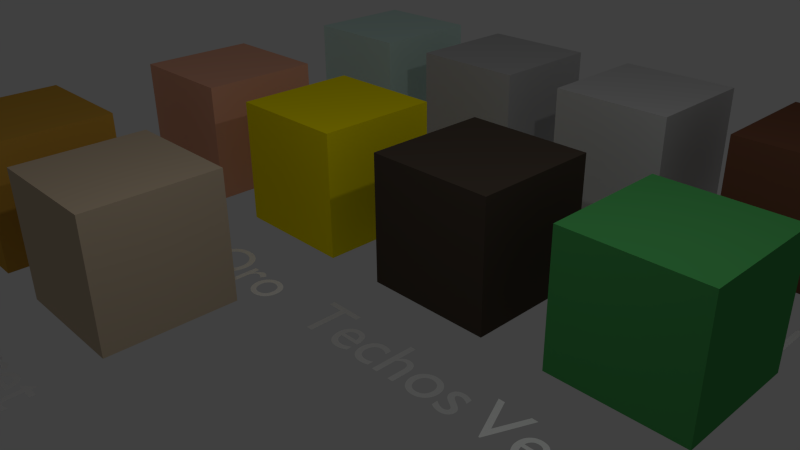 # Source: materiales_teamB.blend  (saved by Blender 2.76.0; exported with 4.5.12 LTS)
import bpy
from mathutils import Matrix  # noqa: F401  (used for matrix-valued properties, if any)

bpy.ops.wm.read_factory_settings(use_empty=True)
scene = bpy.context.scene
scene.name = 'Scene'

# ---- collections
col_collection_1 = bpy.data.collections.new('Collection 1'); scene.collection.children.link(col_collection_1)

# ---- materials (node trees are filled in below, after node groups)
mat_paret1 = bpy.data.materials.new('Paret1')
mat_paret1.alpha_threshold = 0.0
mat_paret1.use_transparent_shadow = False
mat_paret1.diffuse_color = (0.5906, 0.4735, 0.3372, 1.0)
mat_paret1.roughness = 0.5
mat_paret1.line_color = (0.0, 0.0, 0.0, 1.0)
mat_plata = bpy.data.materials.new('Plata')
mat_plata.alpha_threshold = 0.0
mat_plata.use_transparent_shadow = False
mat_plata.diffuse_color = (0.552, 0.552, 0.552, 1.0)
mat_plata.roughness = 0.5
mat_plata.line_color = (0.0, 0.0, 0.0, 1.0)
mat_cristal = bpy.data.materials.new('Cristal')
mat_cristal.alpha_threshold = 0.0
mat_cristal.use_transparent_shadow = False
mat_cristal.diffuse_color = (0.6, 0.8, 0.74, 1.0)
mat_cristal.roughness = 0.5
mat_cristal.line_color = (0.0, 0.0, 0.0, 1.0)
mat_bronze = bpy.data.materials.new('bronze')
mat_bronze.alpha_threshold = 0.0
mat_bronze.use_transparent_shadow = False
mat_bronze.diffuse_color = (0.5841, 0.3185, 0.04519, 1.0)
mat_bronze.roughness = 0.5
mat_bronze.line_color = (0.0, 0.0, 0.0, 1.0)
mat_madera = bpy.data.materials.new('Madera')
mat_madera.alpha_threshold = 0.0
mat_madera.use_transparent_shadow = False
mat_madera.diffuse_color = (0.8, 0.4035, 0.2696, 1.0)
mat_madera.roughness = 0.5
mat_madera.line_color = (0.0, 0.0, 0.0, 1.0)
mat_oro = bpy.data.materials.new('oro')
mat_oro.alpha_threshold = 0.0
mat_oro.use_transparent_shadow = False
mat_oro.diffuse_color = (1.0, 0.841, 0.0, 1.0)
mat_oro.roughness = 0.09002
mat_oro.specular_intensity = 1.0
mat_oro.line_color = (0.0, 0.0, 0.0, 1.0)
mat_vegetal = bpy.data.materials.new('Vegetal')
mat_vegetal.alpha_threshold = 0.0
mat_vegetal.use_transparent_shadow = False
mat_vegetal.preview_render_type = 'FLAT'
mat_vegetal.diffuse_color = (0.07413, 0.3812, 0.1009, 1.0)
mat_vegetal.roughness = 0.5
mat_vegetal.specular_intensity = 0.0
mat_vegetal.line_color = (0.0, 0.0, 0.0, 1.0)
mat_material = bpy.data.materials.new('Material')
mat_material.alpha_threshold = 0.0
mat_material.use_transparent_shadow = False
mat_material.roughness = 0.5
mat_material.line_color = (0.0, 0.0, 0.0, 1.0)
mat_techos = bpy.data.materials.new('techos')
mat_techos.alpha_threshold = 0.0
mat_techos.use_transparent_shadow = False
mat_techos.diffuse_color = (0.07619, 0.05781, 0.04374, 1.0)
mat_techos.roughness = 0.5
mat_techos.line_color = (0.0, 0.0, 0.0, 1.0)
mat_piel_marron = bpy.data.materials.new('piel marron')
mat_piel_marron.alpha_threshold = 0.0
mat_piel_marron.use_transparent_shadow = False
mat_piel_marron.diffuse_color = (0.1714, 0.07227, 0.04092, 1.0)
mat_piel_marron.roughness = 0.5
mat_piel_marron.line_color = (0.0, 0.0, 0.0, 1.0)
mat_piedra_pared = bpy.data.materials.new('Piedra-pared')
mat_piedra_pared.alpha_threshold = 0.0
mat_piedra_pared.use_transparent_shadow = False
mat_piedra_pared.diffuse_color = (0.5, 0.5, 0.5, 1.0)
mat_piedra_pared.roughness = 0.5
mat_piedra_pared.line_color = (0.0, 0.0, 0.0, 1.0)

# ---- node groups
ng_leatherpattern1_003 = bpy.data.node_groups.new('LeatherPattern1.003', 'ShaderNodeTree')
_s = ng_leatherpattern1_003.interface.new_socket(name='Pattern', in_out='OUTPUT', socket_type='NodeSocketColor')
_s = ng_leatherpattern1_003.interface.new_socket(name='Bump', in_out='OUTPUT', socket_type='NodeSocketColor')
_s.default_value = (0.0, 0.0, 0.0, 0.0)
_s = ng_leatherpattern1_003.interface.new_socket(name='Bands1', in_out='INPUT', socket_type='NodeSocketVector')
_s.min_value = -1.0
_s.max_value = 1.0
_s = ng_leatherpattern1_003.interface.new_socket(name='Bands2', in_out='INPUT', socket_type='NodeSocketVector')
_s.min_value = 0.0
_s.max_value = 1.0
_s = ng_leatherpattern1_003.interface.new_socket(name='Scale', in_out='INPUT', socket_type='NodeSocketFloat')
_s.default_value = 25.0
_s.min_value = -1000.0
_s.max_value = 1000.0
_s = ng_leatherpattern1_003.interface.new_socket(name='Gamma', in_out='INPUT', socket_type='NodeSocketFloat')
_s.default_value = 8.0
_s.min_value = 0.001
_s.max_value = 10.0
_s = ng_leatherpattern1_003.interface.new_socket(name='Distortion', in_out='INPUT', socket_type='NodeSocketFloat')
_s.default_value = 9.0
_s.min_value = -1000.0
_s.max_value = 1000.0
_N = ng_leatherpattern1_003.nodes; _L = ng_leatherpattern1_003.links
n0 = _N.new('ShaderNodeTexWave'); n0.name = 'Wave Texture.001'; n0.location = (-218, -144)
n0.width = 186
n0.bands_direction = 'DIAGONAL'
n0.rings_direction = 'SPHERICAL'
n0.inputs[3].default_value = 5.0
n0.inputs[4].default_value = 2.0
n0.inputs[6].default_value = 1.571
n1 = _N.new('ShaderNodeTexWave'); n1.name = 'Wave Texture'; n1.location = (-208, 89)
n1.width = 173
n1.bands_direction = 'DIAGONAL'
n1.rings_direction = 'SPHERICAL'
n1.inputs[3].default_value = 5.0
n1.inputs[4].default_value = 2.0
n1.inputs[6].default_value = 1.571
n2 = _N.new('ShaderNodeValToRGB'); n2.name = 'ColorRamp.001'; n2.location = (194, -73)
n2.width = 235
n2.color_ramp.interpolation = 'EASE'
while len(n2.color_ramp.elements) > 1: n2.color_ramp.elements.remove(n2.color_ramp.elements[-1])
n2.color_ramp.elements[0].position = 0.0; n2.color_ramp.elements[0].color = (0.5, 0.5, 0.5, 1.0)
_e = n2.color_ramp.elements.new(0.9299); _e.color = (0.2753, 0.2753, 0.2753, 1.0)
_e = n2.color_ramp.elements.new(0.965); _e.color = (0.1376, 0.1376, 0.1376, 1.0)
_e = n2.color_ramp.elements.new(1.0); _e.color = (0.0, 0.0, 0.0, 1.0)
n3 = _N.new('ShaderNodeGamma'); n3.name = 'Gamma'; n3.location = (792, -110)
n3.width = 127
n4 = _N.new('ShaderNodeMath'); n4.name = 'Math.001'; n4.location = (22, -174)
n4.width = 120
n4.operation = 'POWER'
n4.inputs[1].default_value = 10.0
n5 = _N.new('ShaderNodeInvert'); n5.name = 'Invert'; n5.location = (659, -107)
n5.width = 100
n5.inputs[0].default_value = 0.4
n6 = _N.new('ShaderNodeMix'); n6.name = 'Mix'; n6.location = (499, -51)
n6.width = 129
n6.data_type = 'RGBA'
n6.blend_type = 'DARKEN'
n7 = _N.new('ShaderNodeMix'); n7.name = 'Mix.001'; n7.location = (499, 141)
n7.width = 129
n7.data_type = 'RGBA'
n7.blend_type = 'DARKEN'
n7.clamp_result = True
n7.inputs[0].default_value = 1.0
n8 = _N.new('ShaderNodeMath'); n8.name = 'Math'; n8.location = (17, 129)
n8.width = 120
n8.operation = 'POWER'
n8.inputs[1].default_value = 10.0
n9 = _N.new('ShaderNodeValToRGB'); n9.name = 'ColorRamp.002'; n9.location = (192, 160)
n9.width = 235
n9.color_ramp.interpolation = 'EASE'
while len(n9.color_ramp.elements) > 1: n9.color_ramp.elements.remove(n9.color_ramp.elements[-1])
n9.color_ramp.elements[0].position = 0.0; n9.color_ramp.elements[0].color = (0.5, 0.5, 0.5, 1.0)
_e = n9.color_ramp.elements.new(0.9299); _e.color = (0.2753, 0.2753, 0.2753, 1.0)
_e = n9.color_ramp.elements.new(0.965); _e.color = (0.1376, 0.1376, 0.1376, 1.0)
_e = n9.color_ramp.elements.new(1.0); _e.color = (0.0, 0.0, 0.0, 1.0)
n10 = _N.new('ShaderNodeValToRGB'); n10.name = 'ColorRamp.003'; n10.location = (193, 371)
n10.width = 235
n10.color_ramp.interpolation = 'CONSTANT'
while len(n10.color_ramp.elements) > 1: n10.color_ramp.elements.remove(n10.color_ramp.elements[-1])
n10.color_ramp.elements[0].position = 0.0; n10.color_ramp.elements[0].color = (1.0, 1.0, 1.0, 1.0)
_e = n10.color_ramp.elements.new(0.9299); _e.color = (0.0, 0.0, 0.0, 1.0)
_e = n10.color_ramp.elements.new(0.965); _e.color = (0.0, 0.0, 0.0, 1.0)
_e = n10.color_ramp.elements.new(1.0); _e.color = (0.0, 0.0, 0.0, 1.0)
n11 = _N.new('ShaderNodeValToRGB'); n11.name = 'ColorRamp.005'; n11.location = (194, -284)
n11.width = 235
n11.color_ramp.interpolation = 'CONSTANT'
while len(n11.color_ramp.elements) > 1: n11.color_ramp.elements.remove(n11.color_ramp.elements[-1])
n11.color_ramp.elements[0].position = 0.0; n11.color_ramp.elements[0].color = (1.0, 1.0, 1.0, 1.0)
_e = n11.color_ramp.elements.new(0.9299); _e.color = (0.0, 0.0, 0.0, 1.0)
_e = n11.color_ramp.elements.new(0.965); _e.color = (0.0, 0.0, 0.0, 1.0)
_e = n11.color_ramp.elements.new(1.0); _e.color = (0.0, 0.0, 0.0, 1.0)
n12 = _N.new('NodeGroupOutput'); n12.name = 'Group Output'; n12.location = (971, -29)
n13 = _N.new('NodeGroupInput'); n13.name = 'Group Input'; n13.location = (-619, -49)
_L.new(n13.outputs[2], n1.inputs[1])
_L.new(n13.outputs[2], n0.inputs[1])
_L.new(n5.outputs[0], n3.inputs[0])
_L.new(n6.outputs[2], n5.inputs[1])
_L.new(n1.outputs[1], n8.inputs[0])
_L.new(n0.outputs[1], n4.inputs[0])
_L.new(n2.outputs[0], n6.inputs[7])
_L.new(n13.outputs[3], n3.inputs[1])
_L.new(n4.outputs[0], n2.inputs[0])
_L.new(n13.outputs[4], n1.inputs[2])
_L.new(n13.outputs[4], n0.inputs[2])
_L.new(n8.outputs[0], n9.inputs[0])
_L.new(n9.outputs[0], n6.inputs[0])
_L.new(n9.outputs[0], n6.inputs[6])
_L.new(n13.outputs[1], n0.inputs[0])
_L.new(n13.outputs[0], n1.inputs[0])
_L.new(n3.outputs[0], n12.inputs[1])
_L.new(n7.outputs[2], n12.inputs[0])
_L.new(n10.outputs[0], n7.inputs[6])
_L.new(n8.outputs[0], n10.inputs[0])
_L.new(n4.outputs[0], n11.inputs[0])
_L.new(n11.outputs[0], n7.inputs[7])
n12.is_active_output = True
ng_whiteleather_001 = bpy.data.node_groups.new('WhiteLeather.001', 'ShaderNodeTree')
_s = ng_whiteleather_001.interface.new_socket(name='Shader', in_out='OUTPUT', socket_type='NodeSocketShader')
_s = ng_whiteleather_001.interface.new_socket(name='ColorPattern', in_out='INPUT', socket_type='NodeSocketFloat')
_s.subtype = 'FACTOR'
_s.default_value = 0.5
_s.min_value = 0.0
_s.max_value = 1.0
_s = ng_whiteleather_001.interface.new_socket(name='Normal', in_out='INPUT', socket_type='NodeSocketVector')
_s.min_value = -1.0
_s.max_value = 1.0
_s.hide_value = True
_N = ng_whiteleather_001.nodes; _L = ng_whiteleather_001.links
n0 = _N.new('ShaderNodeValToRGB'); n0.name = 'ColorRamp.002'; n0.location = (-249, 110)
n0.width = 235
while len(n0.color_ramp.elements) > 1: n0.color_ramp.elements.remove(n0.color_ramp.elements[-1])
n0.color_ramp.elements[0].position = 0.0; n0.color_ramp.elements[0].color = (0.6105, 0.4852, 0.3515, 1.0)
_e = n0.color_ramp.elements.new(0.3925); _e.color = (0.5251, 0.4183, 0.2911, 1.0)
_e = n0.color_ramp.elements.new(0.75); _e.color = (0.4824, 0.3849, 0.2609, 1.0)
_e = n0.color_ramp.elements.new(1.0); _e.color = (0.4397, 0.3515, 0.2307, 1.0)
n1 = _N.new('ShaderNodeFresnel'); n1.name = 'Fresnel.001'; n1.location = (39, 106)
n1.width = 150
n1.inputs[0].default_value = 1.4
n2 = _N.new('ShaderNodeBsdfDiffuse'); n2.name = 'Diffuse BSDF.002'; n2.location = (37, 19)
n2.width = 172
n3 = _N.new('ShaderNodeBsdfAnisotropic'); n3.name = 'Glossy BSDF.001'; n3.location = (37, -110)
n3.width = 174
n3.distribution = 'BECKMANN'
n3.inputs[0].default_value = (0.7913, 0.7072, 0.5582, 1.0)
n3.inputs[1].default_value = 0.4472
n4 = _N.new('ShaderNodeMixShader'); n4.name = 'Mix Shader'; n4.location = (249, 55)
n4.width = 131
n5 = _N.new('NodeGroupOutput'); n5.name = 'Group Output'; n5.location = (449, 0)
n6 = _N.new('NodeGroupInput'); n6.name = 'Group Input'; n6.location = (-449, 0)
_L.new(n4.outputs[0], n5.inputs[0])
_L.new(n0.outputs[0], n2.inputs[0])
_L.new(n1.outputs[0], n4.inputs[0])
_L.new(n2.outputs[0], n4.inputs[1])
_L.new(n3.outputs[0], n4.inputs[2])
_L.new(n6.outputs[0], n0.inputs[0])
_L.new(n6.outputs[1], n2.inputs[2])
_L.new(n6.outputs[1], n3.inputs[4])
n5.is_active_output = True
ng_noise_wrinkles_003 = bpy.data.node_groups.new('Noise&Wrinkles.003', 'ShaderNodeTree')
_s = ng_noise_wrinkles_003.interface.new_socket(name='Color', in_out='OUTPUT', socket_type='NodeSocketColor')
_s = ng_noise_wrinkles_003.interface.new_socket(name='Vector', in_out='INPUT', socket_type='NodeSocketVector')
_s.min_value = 0.0
_s.max_value = 1.0
_s = ng_noise_wrinkles_003.interface.new_socket(name='Scale', in_out='INPUT', socket_type='NodeSocketFloat')
_s.default_value = 5.0
_s.min_value = -1000.0
_s.max_value = 1000.0
_s = ng_noise_wrinkles_003.interface.new_socket(name='WrinklesPattern', in_out='INPUT', socket_type='NodeSocketFloat')
_s.min_value = -1e+04
_s.max_value = 1e+04
_s = ng_noise_wrinkles_003.interface.new_socket(name='Threshold', in_out='INPUT', socket_type='NodeSocketFloat')
_s.default_value = 0.2
_s.min_value = -1e+04
_s.max_value = 1e+04
_N = ng_noise_wrinkles_003.nodes; _L = ng_noise_wrinkles_003.links
n0 = _N.new('ShaderNodeMath'); n0.name = 'Math.002'; n0.location = (-103, -80)
n0.operation = 'LESS_THAN'
n1 = _N.new('ShaderNodeTexNoise'); n1.name = 'Noise Texture.001'; n1.location = (-115, 108)
n1.width = 174
n1.inputs[3].default_value = 1.0
n2 = _N.new('ShaderNodeMix'); n2.name = 'Mix'; n2.location = (130, 35)
n2.width = 109
n2.data_type = 'RGBA'
n2.inputs[7].default_value = (0.0, 0.0, 0.0, 1.0)
n3 = _N.new('NodeGroupOutput'); n3.name = 'Group Output'; n3.location = (287, 7)
n4 = _N.new('NodeGroupInput'); n4.name = 'Group Input'; n4.location = (-385, 16)
_L.new(n0.outputs[0], n2.inputs[0])
_L.new(n1.outputs[0], n2.inputs[6])
_L.new(n2.outputs[2], n3.inputs[0])
_L.new(n4.outputs[0], n1.inputs[0])
_L.new(n4.outputs[1], n1.inputs[2])
_L.new(n4.outputs[2], n0.inputs[0])
_L.new(n4.outputs[3], n0.inputs[1])
n3.is_active_output = True
ng_metal = bpy.data.node_groups.new('Metal', 'ShaderNodeTree')
_s = ng_metal.interface.new_socket(name='Shader', in_out='OUTPUT', socket_type='NodeSocketShader')
_s = ng_metal.interface.new_socket(name='ForeColor', in_out='INPUT', socket_type='NodeSocketColor')
_s.default_value = (0.04357, 0.04357, 0.04357, 1.0)
_s = ng_metal.interface.new_socket(name='MiddleColor', in_out='INPUT', socket_type='NodeSocketColor')
_s.default_value = (0.8, 0.8, 0.8, 1.0)
_s = ng_metal.interface.new_socket(name='Facing', in_out='INPUT', socket_type='NodeSocketFloat')
_s.default_value = 0.465
_s.min_value = 0.0
_s.max_value = 1.0
_s = ng_metal.interface.new_socket(name='Roughness', in_out='INPUT', socket_type='NodeSocketFloat')
_s.default_value = 0.01
_s.min_value = 0.0
_s.max_value = 1.0
_s = ng_metal.interface.new_socket(name='BackColor', in_out='INPUT', socket_type='NodeSocketColor')
_s.default_value = (0.8, 0.8, 0.8, 1.0)
_s = ng_metal.interface.new_socket(name='Roughness', in_out='INPUT', socket_type='NodeSocketFloat')
_s.default_value = 0.04
_s.min_value = 0.0
_s.max_value = 1.0
_s = ng_metal.interface.new_socket(name='Normal', in_out='INPUT', socket_type='NodeSocketVector')
_s.min_value = -1.0
_s.max_value = 1.0
_s.hide_value = True
_N = ng_metal.nodes; _L = ng_metal.links
n0 = _N.new('ShaderNodeNewGeometry'); n0.name = 'Geometry'; n0.location = (-324, 280)
n0.width = 127
n1 = _N.new('ShaderNodeMath'); n1.name = 'Add'; n1.location = (71, 250)
n1.width = 151
n1.operation = 'POWER'
n1.use_clamp = True
n1.inputs[1].default_value = 1.3
n2 = _N.new('ShaderNodeVectorMath'); n2.name = 'Add.002'; n2.location = (-131, 270)
n2.operation = 'DOT_PRODUCT'
n3 = _N.new('NodeGroupOutput'); n3.name = 'Group Output'; n3.location = (490, 60)
n4 = _N.new('ShaderNodeMixShader'); n4.name = 'Mix Shader'; n4.location = (308, 63)
n4.width = 119
n5 = _N.new('ShaderNodeBsdfAnisotropic'); n5.name = 'Glossy BSDF.001'; n5.location = (56, 89)
n5.width = 178
n5.distribution = 'BECKMANN'
n5.inputs[1].default_value = 0.2
n6 = _N.new('ShaderNodeBsdfAnisotropic'); n6.name = 'Glossy BSDF'; n6.location = (64, -94)
n6.width = 185
n6.distribution = 'BECKMANN'
n7 = _N.new('ShaderNodeMix'); n7.name = 'Mix'; n7.location = (-203, -93)
n7.data_type = 'RGBA'
n8 = _N.new('ShaderNodeLayerWeight'); n8.name = 'Layer Weight'; n8.location = (-474, -128)
n8.width = 150
n9 = _N.new('NodeGroupInput'); n9.name = 'Group Input'; n9.location = (-686, 149)
n10 = _N.new('ShaderNodeMath'); n10.name = 'Math'; n10.location = (0, 0)
n10.operation = 'POWER'
_L.new(n4.outputs[0], n3.inputs[0])
_L.new(n0.outputs[1], n2.inputs[0])
_L.new(n0.outputs[4], n2.inputs[1])
_L.new(n2.outputs[1], n1.inputs[0])
_L.new(n1.outputs[0], n4.inputs[0])
_L.new(n5.outputs[0], n4.inputs[1])
_L.new(n9.outputs[4], n5.inputs[0])
_L.new(n9.outputs[6], n5.inputs[4])
_L.new(n9.outputs[0], n7.inputs[6])
_L.new(n9.outputs[1], n7.inputs[7])
_L.new(n8.outputs[1], n7.inputs[0])
_L.new(n9.outputs[2], n8.inputs[0])
_L.new(n6.outputs[0], n4.inputs[2])
_L.new(n7.outputs[2], n6.inputs[0])
_L.new(n9.outputs[6], n6.inputs[4])
_L.new(n9.outputs[3], n10.inputs[0])
_L.new(n10.outputs[0], n6.inputs[1])
n3.is_active_output = True
ng_metal_ancient_bronze = bpy.data.node_groups.new('metal_ancient_bronze', 'ShaderNodeTree')
_s = ng_metal_ancient_bronze.interface.new_socket(name='Shader', in_out='OUTPUT', socket_type='NodeSocketShader')
_s = ng_metal_ancient_bronze.interface.new_socket(name='Color', in_out='INPUT', socket_type='NodeSocketColor')
_s.default_value = (0.04357, 0.04357, 0.04357, 1.0)
_s = ng_metal_ancient_bronze.interface.new_socket(name='Color', in_out='INPUT', socket_type='NodeSocketColor')
_s.default_value = (0.8, 0.8, 0.8, 1.0)
_s = ng_metal_ancient_bronze.interface.new_socket(name='Color', in_out='INPUT', socket_type='NodeSocketColor')
_s.default_value = (0.8, 0.8, 0.8, 1.0)
_N = ng_metal_ancient_bronze.nodes; _L = ng_metal_ancient_bronze.links
n0 = _N.new('ShaderNodeNewGeometry'); n0.name = 'Geometry'; n0.location = (-316, 279)
n0.width = 127
n1 = _N.new('ShaderNodeVectorMath'); n1.name = 'Add.002'; n1.location = (-123, 265)
n1.operation = 'DOT_PRODUCT'
n2 = _N.new('ShaderNodeBsdfAnisotropic'); n2.name = 'Glossy BSDF.001'; n2.location = (70, 98)
n2.width = 178
n2.distribution = 'BECKMANN'
n2.inputs[1].default_value = 0.3162
n3 = _N.new('ShaderNodeLayerWeight'); n3.name = 'Layer Weight'; n3.location = (-125, -41)
n3.width = 150
n3.inputs[0].default_value = 0.465
n4 = _N.new('ShaderNodeBsdfAnisotropic'); n4.name = 'Glossy BSDF'; n4.location = (-147, -146)
n4.width = 185
n4.distribution = 'BECKMANN'
n4.inputs[1].default_value = 0.2
n5 = _N.new('ShaderNodeMixShader'); n5.name = 'Mix Shader.001'; n5.location = (101, -105)
n5.width = 150
n6 = _N.new('ShaderNodeMixShader'); n6.name = 'Mix Shader'; n6.location = (316, 62)
n6.width = 150
n7 = _N.new('ShaderNodeMath'); n7.name = 'Add'; n7.location = (80, 249)
n7.width = 151
n7.operation = 'POWER'
n7.inputs[1].default_value = 4.0
n8 = _N.new('ShaderNodeBsdfAnisotropic'); n8.name = 'Glossy BSDF.002'; n8.location = (-147, -279)
n8.width = 188
n8.distribution = 'BECKMANN'
n8.inputs[1].default_value = 0.255
n9 = _N.new('NodeGroupInput'); n9.name = 'Group Input'; n9.location = (-269, -109)
n10 = _N.new('NodeGroupOutput'); n10.name = 'Group Output'; n10.location = (438, 62)
_L.new(n6.outputs[0], n10.inputs[0])
_L.new(n0.outputs[1], n1.inputs[0])
_L.new(n0.outputs[4], n1.inputs[1])
_L.new(n1.outputs[1], n7.inputs[0])
_L.new(n7.outputs[0], n6.inputs[0])
_L.new(n2.outputs[0], n6.inputs[1])
_L.new(n4.outputs[0], n5.inputs[1])
_L.new(n8.outputs[0], n5.inputs[2])
_L.new(n5.outputs[0], n6.inputs[2])
_L.new(n3.outputs[1], n5.inputs[0])
_L.new(n9.outputs[0], n4.inputs[0])
n10.is_active_output = True
ng_wood_rings = bpy.data.node_groups.new('Wood.Rings', 'ShaderNodeTree')
_s = ng_wood_rings.interface.new_socket(name='Rings', in_out='OUTPUT', socket_type='NodeSocketFloat')
_s.min_value = 0.0
_s.max_value = 0.0
_s = ng_wood_rings.interface.new_socket(name='Coords', in_out='INPUT', socket_type='NodeSocketVector')
_s.min_value = -1.0
_s.max_value = 1.0
_s = ng_wood_rings.interface.new_socket(name='Strength', in_out='INPUT', socket_type='NodeSocketFloat')
_s.default_value = 0.5
_s.min_value = -100.0
_s.max_value = 100.0
_s = ng_wood_rings.interface.new_socket(name='Density', in_out='INPUT', socket_type='NodeSocketFloat')
_s.default_value = 50.0
_s.min_value = -100.0
_s.max_value = 100.0
_s = ng_wood_rings.interface.new_socket(name='Shape', in_out='INPUT', socket_type='NodeSocketFloat')
_s.default_value = 2.5
_s.min_value = -100.0
_s.max_value = 100.0
_N = ng_wood_rings.nodes; _L = ng_wood_rings.links
n0 = _N.new('ShaderNodeMath'); n0.name = 'Add.001'; n0.location = (-680, 62)
n0.width = 120
n0.hide = True
n0.operation = 'MULTIPLY'
n1 = _N.new('ShaderNodeMath'); n1.name = 'Add'; n1.location = (-679, 105)
n1.width = 120
n1.hide = True
n1.operation = 'MULTIPLY'
n2 = _N.new('ShaderNodeMath'); n2.name = 'Add.002'; n2.location = (-566, 84)
n2.width = 120
n2.hide = True
n3 = _N.new('ShaderNodeSeparateColor'); n3.name = 'Separate RGB'; n3.location = (-791, 136)
n3.width = 80
n4 = _N.new('ShaderNodeMath'); n4.name = 'Add.003'; n4.location = (-447, 84)
n4.width = 120
n4.hide = True
n4.operation = 'POWER'
n5 = _N.new('ShaderNodeMath'); n5.name = 'Add'; n5.location = (-792, -40)
n5.width = 160
n5.hide = True
n5.operation = 'MULTIPLY'
n6 = _N.new('ShaderNodeMath'); n6.name = 'Add.001'; n6.location = (-673, -70)
n6.width = 160
n6.hide = True
n6.operation = 'ROUND'
n6.inputs[1].default_value = 0.005
n7 = _N.new('ShaderNodeMath'); n7.name = 'Add.002'; n7.location = (-558, -47)
n7.width = 160
n7.hide = True
n7.operation = 'SUBTRACT'
n8 = _N.new('ShaderNodeMath'); n8.name = 'Add.008'; n8.location = (-439, -48)
n8.width = 160
n8.hide = True
n9 = _N.new('ShaderNodeMath'); n9.name = 'Add.011'; n9.location = (-701, -134)
n9.width = 160
n9.hide = True
n9.operation = 'POWER'
n10 = _N.new('ShaderNodeMath'); n10.name = 'Add.010'; n10.location = (-472, -134)
n10.width = 160
n10.hide = True
n10.operation = 'COSINE'
n11 = _N.new('ShaderNodeMath'); n11.name = 'Add.009'; n11.location = (-586, -134)
n11.width = 160
n11.hide = True
n11.operation = 'MULTIPLY'
n11.inputs[1].default_value = 6.283
n12 = _N.new('ShaderNodeMath'); n12.name = 'Add.013'; n12.location = (-355, -143)
n12.width = 160
n12.hide = True
n12.operation = 'MULTIPLY'
n13 = _N.new('ShaderNodeMath'); n13.name = 'Add.012'; n13.location = (-239, -142)
n13.width = 160
n13.hide = True
n14 = _N.new('NodeGroupInput'); n14.name = 'Group Input'; n14.location = (-914, -45)
n15 = _N.new('NodeGroupOutput'); n15.name = 'Group Output'; n15.location = (-117, -142)
_L.new(n4.outputs[0], n5.inputs[0])
_L.new(n5.outputs[0], n6.inputs[0])
_L.new(n7.outputs[0], n8.inputs[0])
_L.new(n5.outputs[0], n7.inputs[0])
_L.new(n6.outputs[0], n7.inputs[1])
_L.new(n8.outputs[0], n9.inputs[0])
_L.new(n9.outputs[0], n11.inputs[0])
_L.new(n11.outputs[0], n10.inputs[0])
_L.new(n12.outputs[0], n13.inputs[0])
_L.new(n3.outputs[1], n5.inputs[0])
_L.new(n3.outputs[1], n5.inputs[1])
_L.new(n3.outputs[2], n6.inputs[0])
_L.new(n3.outputs[2], n6.inputs[1])
_L.new(n5.outputs[0], n7.inputs[0])
_L.new(n7.outputs[0], n4.inputs[0])
_L.new(n6.outputs[0], n7.inputs[1])
_L.new(n14.outputs[2], n5.inputs[1])
_L.new(n14.outputs[3], n9.inputs[1])
_L.new(n14.outputs[0], n3.inputs[0])
_L.new(n10.outputs[0], n12.inputs[0])
_L.new(n14.outputs[1], n12.inputs[1])
_L.new(n13.outputs[0], n15.inputs[0])
n15.is_active_output = True
ng_wood_modulator = bpy.data.node_groups.new('Wood.Modulator', 'ShaderNodeTree')
_s = ng_wood_modulator.interface.new_socket(name='Frac', in_out='OUTPUT', socket_type='NodeSocketFloat')
_s = ng_wood_modulator.interface.new_socket(name='Int', in_out='OUTPUT', socket_type='NodeSocketFloat')
_s = ng_wood_modulator.interface.new_socket(name='Value', in_out='INPUT', socket_type='NodeSocketFloat')
_s.default_value = 0.5
_s.min_value = -100.0
_s.max_value = 100.0
_s = ng_wood_modulator.interface.new_socket(name='Period', in_out='INPUT', socket_type='NodeSocketFloat')
_s.default_value = 0.5
_s.min_value = -100.0
_s.max_value = 100.0
_N = ng_wood_modulator.nodes; _L = ng_wood_modulator.links
n0 = _N.new('ShaderNodeMath'); n0.name = 'Add'; n0.location = (-357, 4)
n0.width = 120
n0.hide = True
n0.operation = 'DIVIDE'
n1 = _N.new('ShaderNodeMath'); n1.name = 'Add.001'; n1.location = (-194, -21)
n1.width = 120
n1.hide = True
n1.operation = 'ROUND'
n2 = _N.new('ShaderNodeMath'); n2.name = 'Add.002'; n2.location = (-34, -2)
n2.width = 120
n2.hide = True
n2.operation = 'SUBTRACT'
n3 = _N.new('ShaderNodeMath'); n3.name = 'Add.003'; n3.location = (145, -33)
n3.width = 120
n3.hide = True
n3.operation = 'MULTIPLY'
n4 = _N.new('ShaderNodeMath'); n4.name = 'Add.004'; n4.location = (-26, -66)
n4.width = 120
n4.hide = True
n4.operation = 'MULTIPLY'
n5 = _N.new('NodeGroupInput'); n5.name = 'Group Input'; n5.location = (-479, -23)
n6 = _N.new('NodeGroupOutput'); n6.name = 'Group Output'; n6.location = (267, -49)
_L.new(n5.outputs[0], n0.inputs[0])
_L.new(n5.outputs[1], n0.inputs[1])
_L.new(n0.outputs[0], n1.inputs[0])
_L.new(n1.outputs[0], n2.inputs[1])
_L.new(n0.outputs[0], n2.inputs[0])
_L.new(n5.outputs[1], n3.inputs[1])
_L.new(n2.outputs[0], n3.inputs[0])
_L.new(n1.outputs[0], n4.inputs[0])
_L.new(n5.outputs[1], n4.inputs[1])
_L.new(n3.outputs[0], n6.inputs[0])
_L.new(n4.outputs[0], n6.inputs[1])
n6.is_active_output = True
ng_wood_planks = bpy.data.node_groups.new('Wood.Planks', 'ShaderNodeTree')
_s = ng_wood_planks.interface.new_socket(name='Plank Coords', in_out='OUTPUT', socket_type='NodeSocketColor')
_s = ng_wood_planks.interface.new_socket(name='Coords', in_out='INPUT', socket_type='NodeSocketVector')
_s.min_value = -1.0
_s.max_value = 1.0
_s = ng_wood_planks.interface.new_socket(name='Length', in_out='INPUT', socket_type='NodeSocketFloat')
_s.default_value = 2.0
_s.min_value = -100.0
_s.max_value = 100.0
_s = ng_wood_planks.interface.new_socket(name='Width', in_out='INPUT', socket_type='NodeSocketFloat')
_s.default_value = 0.5
_s.min_value = -100.0
_s.max_value = 100.0
_s = ng_wood_planks.interface.new_socket(name='Height', in_out='INPUT', socket_type='NodeSocketFloat')
_s.default_value = 0.15
_s.min_value = -100.0
_s.max_value = 100.0
_s = ng_wood_planks.interface.new_socket(name='Shift 1', in_out='INPUT', socket_type='NodeSocketFloat')
_s.default_value = 0.4
_s.min_value = -100.0
_s.max_value = 100.0
_s = ng_wood_planks.interface.new_socket(name='Shift 2', in_out='INPUT', socket_type='NodeSocketFloat')
_s.default_value = 0.1
_s.min_value = -100.0
_s.max_value = 100.0
_s = ng_wood_planks.interface.new_socket(name='Shift 3', in_out='INPUT', socket_type='NodeSocketFloat')
_s.default_value = 0.3333
_s.min_value = -100.0
_s.max_value = 100.0
_s = ng_wood_planks.interface.new_socket(name='Off Centre', in_out='INPUT', socket_type='NodeSocketFloat')
_s.default_value = 0.5
_s.min_value = -100.0
_s.max_value = 100.0
_N = ng_wood_planks.nodes; _L = ng_wood_planks.links
n0 = _N.new('ShaderNodeMath'); n0.name = 'Add.003'; n0.location = (-68, -32)
n0.width = 120
n0.hide = True
n1 = _N.new('ShaderNodeMath'); n1.name = 'Add.010'; n1.location = (-476, -96)
n1.width = 120
n1.hide = True
n1.operation = 'DIVIDE'
n2 = _N.new('ShaderNodeMath'); n2.name = 'Add.011'; n2.location = (-349, -89)
n2.width = 120
n2.hide = True
n2.operation = 'MULTIPLY'
n3 = _N.new('ShaderNodeMath'); n3.name = 'Add.009'; n3.location = (-294, -15)
n3.width = 120
n3.hide = True
n3.operation = 'MULTIPLY'
n4 = _N.new('ShaderNodeGroup'); n4.name = 'Modulator.002'; n4.location = (-359, -202)
n4.width = 120
n4.hide = True
n4.node_tree = ng_wood_modulator
n5 = _N.new('ShaderNodeMath'); n5.name = 'Add.002'; n5.location = (-227, -95)
n5.width = 120
n5.hide = True
n5.operation = 'MULTIPLY'
n6 = _N.new('ShaderNodeMath'); n6.name = 'Add'; n6.location = (-69, -95)
n6.width = 120
n6.hide = True
n6.operation = 'MULTIPLY'
n7 = _N.new('ShaderNodeSeparateColor'); n7.name = 'Separate RGB'; n7.location = (-472, 147)
n7.width = 80
n7.hide = True
n8 = _N.new('ShaderNodeGroup'); n8.name = 'Modulator.001'; n8.location = (69, 2)
n8.width = 120
n8.hide = True
n8.node_tree = ng_wood_modulator
n9 = _N.new('ShaderNodeMath'); n9.name = 'Add.006'; n9.location = (-363, 72)
n9.width = 120
n9.hide = True
n9.operation = 'DIVIDE'
n10 = _N.new('ShaderNodeMath'); n10.name = 'Add.007'; n10.location = (-231, 68)
n10.width = 120
n10.hide = True
n10.operation = 'MULTIPLY'
n11 = _N.new('ShaderNodeMath'); n11.name = 'Add.008'; n11.location = (-417, -22)
n11.width = 120
n11.hide = True
n11.operation = 'DIVIDE'
n12 = _N.new('ShaderNodeMath'); n12.name = 'Add.004'; n12.location = (193, 62)
n12.width = 120
n12.hide = True
n12.operation = 'MULTIPLY'
n13 = _N.new('ShaderNodeMath'); n13.name = 'Add.005'; n13.location = (325, 147)
n13.width = 120
n13.hide = True
n14 = _N.new('ShaderNodeMath'); n14.name = 'Add.001'; n14.location = (454, 105)
n14.width = 120
n14.hide = True
n15 = _N.new('ShaderNodeGroup'); n15.name = 'Modulator'; n15.location = (584, 84)
n15.width = 120
n15.hide = True
n15.node_tree = ng_wood_modulator
n16 = _N.new('ShaderNodeCombineColor'); n16.name = 'Combine RGB.001'; n16.location = (714, -4)
n16.width = 80
n16.hide = True
n17 = _N.new('ShaderNodeMix'); n17.name = 'Mix'; n17.location = (979, -7)
n17.width = 100
n17.hide = True
n17.data_type = 'RGBA'
n17.blend_type = 'SUBTRACT'
n17.inputs[0].default_value = 1.0
n18 = _N.new('ShaderNodeCombineColor'); n18.name = 'Combine RGB'; n18.location = (846, 68)
n18.width = 80
n18.hide = True
n19 = _N.new('ShaderNodeMix'); n19.name = 'Mix.002'; n19.location = (1248, -21)
n19.width = 100
n19.hide = True
n19.data_type = 'RGBA'
n19.blend_type = 'ADD'
n19.inputs[0].default_value = 1.0
n20 = _N.new('ShaderNodeMix'); n20.name = 'Mix.001'; n20.location = (1109, -28)
n20.width = 100
n20.hide = True
n20.data_type = 'RGBA'
n20.blend_type = 'MULTIPLY'
n20.inputs[0].default_value = 1.0
n21 = _N.new('ShaderNodeTexNoise'); n21.name = 'Noise Texture'; n21.location = (845, -5)
n21.width = 150
n21.hide = True
n21.inputs[2].default_value = 3.142
n22 = _N.new('NodeGroupInput'); n22.name = 'Group Input'; n22.location = (-598, -9)
n23 = _N.new('NodeGroupOutput'); n23.name = 'Group Output'; n23.location = (1370, -21)
_L.new(n18.outputs[0], n19.inputs[6])
_L.new(n22.outputs[2], n8.inputs[1])
_L.new(n8.outputs[0], n18.inputs[1])
_L.new(n7.outputs[2], n4.inputs[0])
_L.new(n22.outputs[3], n4.inputs[1])
_L.new(n4.outputs[0], n18.inputs[2])
_L.new(n4.outputs[1], n6.inputs[1])
_L.new(n6.outputs[0], n14.inputs[1])
_L.new(n5.outputs[0], n0.inputs[1])
_L.new(n4.outputs[1], n5.inputs[1])
_L.new(n7.outputs[1], n0.inputs[0])
_L.new(n0.outputs[0], n8.inputs[0])
_L.new(n12.outputs[0], n13.inputs[1])
_L.new(n8.outputs[1], n12.inputs[1])
_L.new(n7.outputs[0], n13.inputs[0])
_L.new(n13.outputs[0], n14.inputs[0])
_L.new(n14.outputs[0], n15.inputs[0])
_L.new(n15.outputs[0], n18.inputs[0])
_L.new(n22.outputs[1], n15.inputs[1])
_L.new(n22.outputs[1], n10.inputs[1])
_L.new(n9.outputs[0], n10.inputs[0])
_L.new(n10.outputs[0], n12.inputs[0])
_L.new(n22.outputs[4], n9.inputs[0])
_L.new(n22.outputs[2], n9.inputs[1])
_L.new(n22.outputs[5], n11.inputs[0])
_L.new(n22.outputs[3], n11.inputs[1])
_L.new(n3.outputs[0], n6.inputs[0])
_L.new(n22.outputs[1], n3.inputs[0])
_L.new(n11.outputs[0], n3.inputs[1])
_L.new(n1.outputs[0], n2.inputs[1])
_L.new(n22.outputs[6], n1.inputs[0])
_L.new(n22.outputs[3], n1.inputs[1])
_L.new(n22.outputs[2], n2.inputs[0])
_L.new(n2.outputs[0], n5.inputs[0])
_L.new(n4.outputs[1], n16.inputs[2])
_L.new(n8.outputs[1], n16.inputs[1])
_L.new(n15.outputs[1], n16.inputs[0])
_L.new(n16.outputs[0], n21.inputs[0])
_L.new(n21.outputs[1], n17.inputs[6])
_L.new(n17.outputs[2], n20.inputs[6])
_L.new(n19.outputs[2], n23.inputs[0])
_L.new(n20.outputs[2], n19.inputs[7])
_L.new(n22.outputs[7], n20.inputs[7])
_L.new(n22.outputs[0], n7.inputs[0])
n23.is_active_output = True
ng_wood_gnarl__grain___stain = bpy.data.node_groups.new('Wood.Gnarl, Grain & Stain', 'ShaderNodeTree')
_s = ng_wood_gnarl__grain___stain.interface.new_socket(name='Gnarled Coords', in_out='OUTPUT', socket_type='NodeSocketColor')
_s = ng_wood_gnarl__grain___stain.interface.new_socket(name='Grain', in_out='OUTPUT', socket_type='NodeSocketFloat')
_s.min_value = 0.0
_s.max_value = 0.0
_s = ng_wood_gnarl__grain___stain.interface.new_socket(name='Coords', in_out='INPUT', socket_type='NodeSocketVector')
_s.min_value = 0.0
_s.max_value = 1.0
_s = ng_wood_gnarl__grain___stain.interface.new_socket(name='Gnarl Strength', in_out='INPUT', socket_type='NodeSocketFloat')
_s.subtype = 'FACTOR'
_s.default_value = 0.2
_s.min_value = 0.0
_s.max_value = 1.0
_s = ng_wood_gnarl__grain___stain.interface.new_socket(name='Gnarl Density', in_out='INPUT', socket_type='NodeSocketFloat')
_s.default_value = 0.6666
_s.min_value = -1000.0
_s.max_value = 1000.0
_s = ng_wood_gnarl__grain___stain.interface.new_socket(name='Grain Strength', in_out='INPUT', socket_type='NodeSocketFloat')
_s.default_value = 4.0
_s.min_value = -100.0
_s.max_value = 100.0
_s = ng_wood_gnarl__grain___stain.interface.new_socket(name='Grain Density', in_out='INPUT', socket_type='NodeSocketFloat')
_s.default_value = 100.0
_s.min_value = -1000.0
_s.max_value = 1000.0
_s = ng_wood_gnarl__grain___stain.interface.new_socket(name='Stain', in_out='INPUT', socket_type='NodeSocketFloat')
_s.default_value = 4.0
_s.min_value = -100.0
_s.max_value = 100.0
_N = ng_wood_gnarl__grain___stain.nodes; _L = ng_wood_gnarl__grain___stain.links
n0 = _N.new('ShaderNodeTexNoise'); n0.name = 'Noise Texture'; n0.location = (-609, 62)
n0.width = 150
n0.inputs[3].default_value = 4.0
n0.inputs[8].default_value = 2.5
n1 = _N.new('ShaderNodeMath'); n1.name = 'Add.003'; n1.location = (-416, -28)
n1.width = 160
n1.operation = 'MULTIPLY'
n2 = _N.new('ShaderNodeMix'); n2.name = 'Mix'; n2.location = (-416, 50)
n2.width = 100
n2.hide = True
n2.data_type = 'RGBA'
n2.blend_type = 'SUBTRACT'
n2.inputs[0].default_value = 1.0
n3 = _N.new('ShaderNodeMath'); n3.name = 'Add.005'; n3.location = (367, -46)
n3.width = 160
n3.hide = True
n4 = _N.new('ShaderNodeMath'); n4.name = 'Add.015'; n4.location = (506, -65)
n4.width = 160
n4.hide = True
n4.operation = 'MULTIPLY'
n5 = _N.new('ShaderNodeMix'); n5.name = 'Mix.001'; n5.location = (-273, 18)
n5.width = 100
n5.hide = True
n5.data_type = 'RGBA'
n5.blend_type = 'ADD'
n6 = _N.new('ShaderNodeMath'); n6.name = 'Add.004'; n6.location = (-210, -53)
n6.width = 160
n6.operation = 'SUBTRACT'
n7 = _N.new('ShaderNodeTexNoise'); n7.name = 'Noise Texture.001'; n7.location = (-13, -13)
n7.width = 150
n7.hide = True
n8 = _N.new('ShaderNodeMapping'); n8.name = 'Mapping'; n8.location = (-146, -1)
n8.hide = True
n8.inputs[3].default_value = (0.1, 2.0, 2.0)
n9 = _N.new('ShaderNodeMath'); n9.name = 'Add.008'; n9.location = (-376, -167)
n9.width = 160
n9.hide = True
n9.operation = 'SUBTRACT'
n10 = _N.new('ShaderNodeMath'); n10.name = 'Add.006'; n10.location = (-507, -167)
n10.width = 160
n10.hide = True
n10.operation = 'MULTIPLY'
n11 = _N.new('ShaderNodeMath'); n11.name = 'Add.009'; n11.location = (125, -112)
n11.width = 160
n11.hide = True
n11.operation = 'SUBTRACT'
n12 = _N.new('ShaderNodeMath'); n12.name = 'Add.010'; n12.location = (-6, -112)
n12.width = 160
n12.hide = True
n12.operation = 'MULTIPLY'
n13 = _N.new('ShaderNodeMath'); n13.name = 'Add.016'; n13.location = (239, -14)
n13.width = 160
n13.hide = True
n13.operation = 'SUBTRACT'
n14 = _N.new('ShaderNodeMath'); n14.name = 'Add.007'; n14.location = (116, -24)
n14.width = 160
n14.hide = True
n14.operation = 'MULTIPLY'
n15 = _N.new('NodeGroupInput'); n15.name = 'Group Input'; n15.location = (-731, -21)
n16 = _N.new('NodeGroupOutput'); n16.name = 'Group Output'; n16.location = (628, -24)
_L.new(n15.outputs[0], n0.inputs[0])
_L.new(n0.outputs[1], n2.inputs[6])
_L.new(n2.outputs[2], n5.inputs[7])
_L.new(n0.outputs[0], n1.inputs[0])
_L.new(n1.outputs[0], n6.inputs[0])
_L.new(n3.outputs[0], n4.inputs[0])
_L.new(n6.outputs[0], n3.inputs[1])
_L.new(n4.outputs[0], n16.inputs[1])
_L.new(n14.outputs[0], n13.inputs[0])
_L.new(n7.outputs[0], n14.inputs[0])
_L.new(n13.outputs[0], n3.inputs[0])
_L.new(n5.outputs[2], n8.inputs[0])
_L.new(n8.outputs[0], n7.inputs[0])
_L.new(n5.outputs[2], n16.inputs[0])
_L.new(n15.outputs[0], n5.inputs[6])
_L.new(n15.outputs[1], n5.inputs[0])
_L.new(n15.outputs[5], n1.inputs[1])
_L.new(n10.outputs[0], n9.inputs[0])
_L.new(n9.outputs[0], n6.inputs[1])
_L.new(n15.outputs[5], n10.inputs[0])
_L.new(n15.outputs[4], n7.inputs[2])
_L.new(n12.outputs[0], n11.inputs[0])
_L.new(n15.outputs[3], n12.inputs[0])
_L.new(n11.outputs[0], n13.inputs[1])
_L.new(n15.outputs[3], n14.inputs[1])
_L.new(n15.outputs[2], n0.inputs[2])
n16.is_active_output = True
ng_leatherpattern2 = bpy.data.node_groups.new('LeatherPattern2', 'ShaderNodeTree')
_s = ng_leatherpattern2.interface.new_socket(name='Pattern', in_out='OUTPUT', socket_type='NodeSocketColor')
_s = ng_leatherpattern2.interface.new_socket(name='Bump', in_out='OUTPUT', socket_type='NodeSocketColor')
_s.default_value = (0.0, 0.0, 0.0, 0.0)
_s = ng_leatherpattern2.interface.new_socket(name='Bands1', in_out='INPUT', socket_type='NodeSocketVector')
_s.min_value = -1.0
_s.max_value = 1.0
_s = ng_leatherpattern2.interface.new_socket(name='Bands2', in_out='INPUT', socket_type='NodeSocketVector')
_s.min_value = 0.0
_s.max_value = 1.0
_s = ng_leatherpattern2.interface.new_socket(name='Scale', in_out='INPUT', socket_type='NodeSocketFloat')
_s.default_value = 25.0
_s.min_value = -1000.0
_s.max_value = 1000.0
_s = ng_leatherpattern2.interface.new_socket(name='Gamma', in_out='INPUT', socket_type='NodeSocketFloat')
_s.default_value = 8.0
_s.min_value = 0.001
_s.max_value = 10.0
_s = ng_leatherpattern2.interface.new_socket(name='Distortion', in_out='INPUT', socket_type='NodeSocketFloat')
_s.default_value = 9.0
_s.min_value = -1000.0
_s.max_value = 1000.0
_N = ng_leatherpattern2.nodes; _L = ng_leatherpattern2.links
n0 = _N.new('ShaderNodeTexWave'); n0.name = 'Wave Texture.001'; n0.location = (-218, -144)
n0.width = 186
n0.bands_direction = 'DIAGONAL'
n0.rings_direction = 'SPHERICAL'
n0.inputs[3].default_value = 5.0
n0.inputs[4].default_value = 2.0
n0.inputs[6].default_value = 1.571
n1 = _N.new('ShaderNodeTexWave'); n1.name = 'Wave Texture'; n1.location = (-208, 89)
n1.width = 173
n1.bands_direction = 'DIAGONAL'
n1.rings_direction = 'SPHERICAL'
n1.inputs[3].default_value = 5.0
n1.inputs[4].default_value = 2.0
n1.inputs[6].default_value = 1.571
n2 = _N.new('ShaderNodeValToRGB'); n2.name = 'ColorRamp.001'; n2.location = (194, -73)
n2.width = 235
n2.color_ramp.interpolation = 'EASE'
while len(n2.color_ramp.elements) > 1: n2.color_ramp.elements.remove(n2.color_ramp.elements[-1])
n2.color_ramp.elements[0].position = 0.0; n2.color_ramp.elements[0].color = (0.5, 0.5, 0.5, 1.0)
_e = n2.color_ramp.elements.new(0.9299); _e.color = (0.2753, 0.2753, 0.2753, 1.0)
_e = n2.color_ramp.elements.new(0.965); _e.color = (0.1376, 0.1376, 0.1376, 1.0)
_e = n2.color_ramp.elements.new(1.0); _e.color = (0.0, 0.0, 0.0, 1.0)
n3 = _N.new('ShaderNodeGamma'); n3.name = 'Gamma'; n3.location = (792, -110)
n3.width = 127
n4 = _N.new('ShaderNodeMath'); n4.name = 'Math.001'; n4.location = (22, -174)
n4.width = 120
n4.operation = 'POWER'
n4.inputs[1].default_value = 5.0
n5 = _N.new('ShaderNodeInvert'); n5.name = 'Invert'; n5.location = (659, -107)
n5.width = 100
n5.inputs[0].default_value = 0.4
n6 = _N.new('ShaderNodeMix'); n6.name = 'Mix'; n6.location = (499, -51)
n6.width = 129
n6.data_type = 'RGBA'
n6.blend_type = 'DARKEN'
n7 = _N.new('ShaderNodeMix'); n7.name = 'Mix.001'; n7.location = (499, 141)
n7.width = 129
n7.data_type = 'RGBA'
n7.blend_type = 'DARKEN'
n7.clamp_result = True
n7.inputs[0].default_value = 1.0
n8 = _N.new('ShaderNodeMath'); n8.name = 'Math'; n8.location = (17, 129)
n8.width = 120
n8.operation = 'POWER'
n8.inputs[1].default_value = 5.0
n9 = _N.new('ShaderNodeValToRGB'); n9.name = 'ColorRamp.002'; n9.location = (192, 160)
n9.width = 235
n9.color_ramp.interpolation = 'EASE'
while len(n9.color_ramp.elements) > 1: n9.color_ramp.elements.remove(n9.color_ramp.elements[-1])
n9.color_ramp.elements[0].position = 0.0; n9.color_ramp.elements[0].color = (0.5, 0.5, 0.5, 1.0)
_e = n9.color_ramp.elements.new(0.9299); _e.color = (0.2753, 0.2753, 0.2753, 1.0)
_e = n9.color_ramp.elements.new(0.965); _e.color = (0.1376, 0.1376, 0.1376, 1.0)
_e = n9.color_ramp.elements.new(1.0); _e.color = (0.0, 0.0, 0.0, 1.0)
n10 = _N.new('ShaderNodeValToRGB'); n10.name = 'ColorRamp.003'; n10.location = (193, 371)
n10.width = 235
n10.color_ramp.interpolation = 'CONSTANT'
while len(n10.color_ramp.elements) > 1: n10.color_ramp.elements.remove(n10.color_ramp.elements[-1])
n10.color_ramp.elements[0].position = 0.0; n10.color_ramp.elements[0].color = (1.0, 1.0, 1.0, 1.0)
_e = n10.color_ramp.elements.new(0.9299); _e.color = (0.0, 0.0, 0.0, 1.0)
_e = n10.color_ramp.elements.new(0.965); _e.color = (0.0, 0.0, 0.0, 1.0)
_e = n10.color_ramp.elements.new(1.0); _e.color = (0.0, 0.0, 0.0, 1.0)
n11 = _N.new('ShaderNodeValToRGB'); n11.name = 'ColorRamp.005'; n11.location = (194, -284)
n11.width = 235
n11.color_ramp.interpolation = 'CONSTANT'
while len(n11.color_ramp.elements) > 1: n11.color_ramp.elements.remove(n11.color_ramp.elements[-1])
n11.color_ramp.elements[0].position = 0.0; n11.color_ramp.elements[0].color = (1.0, 1.0, 1.0, 1.0)
_e = n11.color_ramp.elements.new(0.9299); _e.color = (0.0, 0.0, 0.0, 1.0)
_e = n11.color_ramp.elements.new(0.965); _e.color = (0.0, 0.0, 0.0, 1.0)
_e = n11.color_ramp.elements.new(1.0); _e.color = (0.0, 0.0, 0.0, 1.0)
n12 = _N.new('NodeGroupOutput'); n12.name = 'Group Output'; n12.location = (973, -13)
n13 = _N.new('NodeGroupInput'); n13.name = 'Group Input'; n13.location = (-619, -49)
_L.new(n13.outputs[2], n1.inputs[1])
_L.new(n13.outputs[2], n0.inputs[1])
_L.new(n5.outputs[0], n3.inputs[0])
_L.new(n6.outputs[2], n5.inputs[1])
_L.new(n1.outputs[1], n8.inputs[0])
_L.new(n0.outputs[1], n4.inputs[0])
_L.new(n2.outputs[0], n6.inputs[7])
_L.new(n13.outputs[3], n3.inputs[1])
_L.new(n4.outputs[0], n2.inputs[0])
_L.new(n13.outputs[4], n1.inputs[2])
_L.new(n13.outputs[4], n0.inputs[2])
_L.new(n8.outputs[0], n9.inputs[0])
_L.new(n9.outputs[0], n6.inputs[0])
_L.new(n9.outputs[0], n6.inputs[6])
_L.new(n13.outputs[1], n0.inputs[0])
_L.new(n13.outputs[0], n1.inputs[0])
_L.new(n3.outputs[0], n12.inputs[1])
_L.new(n7.outputs[2], n12.inputs[0])
_L.new(n10.outputs[0], n7.inputs[6])
_L.new(n8.outputs[0], n10.inputs[0])
_L.new(n4.outputs[0], n11.inputs[0])
_L.new(n11.outputs[0], n7.inputs[7])
n12.is_active_output = True
ng_darkbrownleather = bpy.data.node_groups.new('DarkBrownLeather', 'ShaderNodeTree')
_s = ng_darkbrownleather.interface.new_socket(name='Shader', in_out='OUTPUT', socket_type='NodeSocketShader')
_s = ng_darkbrownleather.interface.new_socket(name='ColorPattern', in_out='INPUT', socket_type='NodeSocketFloat')
_s.subtype = 'FACTOR'
_s.default_value = 0.5
_s.min_value = 0.0
_s.max_value = 1.0
_s = ng_darkbrownleather.interface.new_socket(name='Normal', in_out='INPUT', socket_type='NodeSocketVector')
_s.min_value = -1.0
_s.max_value = 1.0
_s.hide_value = True
_N = ng_darkbrownleather.nodes; _L = ng_darkbrownleather.links
n0 = _N.new('ShaderNodeValToRGB'); n0.name = 'ColorRamp'; n0.location = (-249, 99)
n0.width = 233
while len(n0.color_ramp.elements) > 1: n0.color_ramp.elements.remove(n0.color_ramp.elements[-1])
n0.color_ramp.elements[0].position = 0.0; n0.color_ramp.elements[0].color = (0.08438, 0.0648, 0.04971, 1.0)
_e = n0.color_ramp.elements.new(0.3227); _e.color = (0.05019, 0.03726, 0.02788, 1.0)
_e = n0.color_ramp.elements.new(0.6182); _e.color = (0.03309, 0.02349, 0.01696, 1.0)
_e = n0.color_ramp.elements.new(1.0); _e.color = (0.016, 0.009721, 0.006049, 1.0)
n1 = _N.new('ShaderNodeFresnel'); n1.name = 'Fresnel'; n1.location = (28, 108)
n1.width = 150
n1.inputs[0].default_value = 1.4
n2 = _N.new('ShaderNodeBsdfDiffuse'); n2.name = 'Diffuse BSDF'; n2.location = (26, 21)
n2.width = 172
n3 = _N.new('ShaderNodeBsdfAnisotropic'); n3.name = 'Glossy BSDF'; n3.location = (26, -108)
n3.width = 174
n3.distribution = 'BECKMANN'
n3.inputs[0].default_value = (0.6724, 0.5841, 0.5089, 1.0)
n3.inputs[1].default_value = 0.4472
n4 = _N.new('ShaderNodeMixShader'); n4.name = 'Mix Shader'; n4.location = (249, 40)
n4.width = 131
n5 = _N.new('NodeGroupOutput'); n5.name = 'Group Output'; n5.location = (449, 0)
n6 = _N.new('NodeGroupInput'); n6.name = 'Group Input'; n6.location = (-449, 0)
_L.new(n4.outputs[0], n5.inputs[0])
_L.new(n0.outputs[0], n2.inputs[0])
_L.new(n6.outputs[0], n0.inputs[0])
_L.new(n6.outputs[1], n2.inputs[2])
_L.new(n1.outputs[0], n4.inputs[0])
_L.new(n2.outputs[0], n4.inputs[1])
_L.new(n3.outputs[0], n4.inputs[2])
_L.new(n6.outputs[1], n3.inputs[4])
n5.is_active_output = True
ng_leatherpattern1 = bpy.data.node_groups.new('LeatherPattern1', 'ShaderNodeTree')
_s = ng_leatherpattern1.interface.new_socket(name='Pattern', in_out='OUTPUT', socket_type='NodeSocketColor')
_s = ng_leatherpattern1.interface.new_socket(name='Bump', in_out='OUTPUT', socket_type='NodeSocketColor')
_s.default_value = (0.0, 0.0, 0.0, 0.0)
_s = ng_leatherpattern1.interface.new_socket(name='Bands1', in_out='INPUT', socket_type='NodeSocketVector')
_s.min_value = -1.0
_s.max_value = 1.0
_s = ng_leatherpattern1.interface.new_socket(name='Bands2', in_out='INPUT', socket_type='NodeSocketVector')
_s.min_value = 0.0
_s.max_value = 1.0
_s = ng_leatherpattern1.interface.new_socket(name='Scale', in_out='INPUT', socket_type='NodeSocketFloat')
_s.default_value = 25.0
_s.min_value = -1000.0
_s.max_value = 1000.0
_s = ng_leatherpattern1.interface.new_socket(name='Gamma', in_out='INPUT', socket_type='NodeSocketFloat')
_s.default_value = 8.0
_s.min_value = 0.001
_s.max_value = 10.0
_s = ng_leatherpattern1.interface.new_socket(name='Distortion', in_out='INPUT', socket_type='NodeSocketFloat')
_s.default_value = 9.0
_s.min_value = -1000.0
_s.max_value = 1000.0
_N = ng_leatherpattern1.nodes; _L = ng_leatherpattern1.links
n0 = _N.new('ShaderNodeTexWave'); n0.name = 'Wave Texture.001'; n0.location = (-218, -144)
n0.width = 186
n0.bands_direction = 'DIAGONAL'
n0.rings_direction = 'SPHERICAL'
n0.inputs[3].default_value = 5.0
n0.inputs[4].default_value = 2.0
n0.inputs[6].default_value = 1.571
n1 = _N.new('ShaderNodeTexWave'); n1.name = 'Wave Texture'; n1.location = (-208, 89)
n1.width = 173
n1.bands_direction = 'DIAGONAL'
n1.rings_direction = 'SPHERICAL'
n1.inputs[3].default_value = 5.0
n1.inputs[4].default_value = 2.0
n1.inputs[6].default_value = 1.571
n2 = _N.new('ShaderNodeValToRGB'); n2.name = 'ColorRamp.001'; n2.location = (194, -73)
n2.width = 235
n2.color_ramp.interpolation = 'EASE'
while len(n2.color_ramp.elements) > 1: n2.color_ramp.elements.remove(n2.color_ramp.elements[-1])
n2.color_ramp.elements[0].position = 0.0; n2.color_ramp.elements[0].color = (0.5, 0.5, 0.5, 1.0)
_e = n2.color_ramp.elements.new(0.9299); _e.color = (0.2753, 0.2753, 0.2753, 1.0)
_e = n2.color_ramp.elements.new(0.965); _e.color = (0.1376, 0.1376, 0.1376, 1.0)
_e = n2.color_ramp.elements.new(1.0); _e.color = (0.0, 0.0, 0.0, 1.0)
n3 = _N.new('ShaderNodeGamma'); n3.name = 'Gamma'; n3.location = (792, -110)
n3.width = 127
n4 = _N.new('ShaderNodeMath'); n4.name = 'Math.001'; n4.location = (22, -174)
n4.width = 120
n4.operation = 'POWER'
n4.inputs[1].default_value = 10.0
n5 = _N.new('ShaderNodeInvert'); n5.name = 'Invert'; n5.location = (659, -107)
n5.width = 100
n5.inputs[0].default_value = 0.4
n6 = _N.new('ShaderNodeMix'); n6.name = 'Mix'; n6.location = (499, -51)
n6.width = 129
n6.data_type = 'RGBA'
n6.blend_type = 'DARKEN'
n7 = _N.new('ShaderNodeMix'); n7.name = 'Mix.001'; n7.location = (499, 141)
n7.width = 129
n7.data_type = 'RGBA'
n7.blend_type = 'DARKEN'
n7.clamp_result = True
n7.inputs[0].default_value = 1.0
n8 = _N.new('ShaderNodeMath'); n8.name = 'Math'; n8.location = (17, 129)
n8.width = 120
n8.operation = 'POWER'
n8.inputs[1].default_value = 10.0
n9 = _N.new('ShaderNodeValToRGB'); n9.name = 'ColorRamp.002'; n9.location = (192, 160)
n9.width = 235
n9.color_ramp.interpolation = 'EASE'
while len(n9.color_ramp.elements) > 1: n9.color_ramp.elements.remove(n9.color_ramp.elements[-1])
n9.color_ramp.elements[0].position = 0.0; n9.color_ramp.elements[0].color = (0.5, 0.5, 0.5, 1.0)
_e = n9.color_ramp.elements.new(0.9299); _e.color = (0.2753, 0.2753, 0.2753, 1.0)
_e = n9.color_ramp.elements.new(0.965); _e.color = (0.1376, 0.1376, 0.1376, 1.0)
_e = n9.color_ramp.elements.new(1.0); _e.color = (0.0, 0.0, 0.0, 1.0)
n10 = _N.new('ShaderNodeValToRGB'); n10.name = 'ColorRamp.003'; n10.location = (193, 371)
n10.width = 235
n10.color_ramp.interpolation = 'CONSTANT'
while len(n10.color_ramp.elements) > 1: n10.color_ramp.elements.remove(n10.color_ramp.elements[-1])
n10.color_ramp.elements[0].position = 0.0; n10.color_ramp.elements[0].color = (1.0, 1.0, 1.0, 1.0)
_e = n10.color_ramp.elements.new(0.9299); _e.color = (0.0, 0.0, 0.0, 1.0)
_e = n10.color_ramp.elements.new(0.965); _e.color = (0.0, 0.0, 0.0, 1.0)
_e = n10.color_ramp.elements.new(1.0); _e.color = (0.0, 0.0, 0.0, 1.0)
n11 = _N.new('ShaderNodeValToRGB'); n11.name = 'ColorRamp.005'; n11.location = (194, -284)
n11.width = 235
n11.color_ramp.interpolation = 'CONSTANT'
while len(n11.color_ramp.elements) > 1: n11.color_ramp.elements.remove(n11.color_ramp.elements[-1])
n11.color_ramp.elements[0].position = 0.0; n11.color_ramp.elements[0].color = (1.0, 1.0, 1.0, 1.0)
_e = n11.color_ramp.elements.new(0.9299); _e.color = (0.0, 0.0, 0.0, 1.0)
_e = n11.color_ramp.elements.new(0.965); _e.color = (0.0, 0.0, 0.0, 1.0)
_e = n11.color_ramp.elements.new(1.0); _e.color = (0.0, 0.0, 0.0, 1.0)
n12 = _N.new('NodeGroupOutput'); n12.name = 'Group Output'; n12.location = (971, -29)
n13 = _N.new('NodeGroupInput'); n13.name = 'Group Input'; n13.location = (-619, -49)
_L.new(n13.outputs[2], n1.inputs[1])
_L.new(n13.outputs[2], n0.inputs[1])
_L.new(n5.outputs[0], n3.inputs[0])
_L.new(n6.outputs[2], n5.inputs[1])
_L.new(n1.outputs[1], n8.inputs[0])
_L.new(n0.outputs[1], n4.inputs[0])
_L.new(n2.outputs[0], n6.inputs[7])
_L.new(n13.outputs[3], n3.inputs[1])
_L.new(n4.outputs[0], n2.inputs[0])
_L.new(n13.outputs[4], n1.inputs[2])
_L.new(n13.outputs[4], n0.inputs[2])
_L.new(n8.outputs[0], n9.inputs[0])
_L.new(n9.outputs[0], n6.inputs[0])
_L.new(n9.outputs[0], n6.inputs[6])
_L.new(n13.outputs[1], n0.inputs[0])
_L.new(n13.outputs[0], n1.inputs[0])
_L.new(n3.outputs[0], n12.inputs[1])
_L.new(n7.outputs[2], n12.inputs[0])
_L.new(n10.outputs[0], n7.inputs[6])
_L.new(n8.outputs[0], n10.inputs[0])
_L.new(n4.outputs[0], n11.inputs[0])
_L.new(n11.outputs[0], n7.inputs[7])
n12.is_active_output = True
ng_brownleather = bpy.data.node_groups.new('BrownLeather', 'ShaderNodeTree')
_s = ng_brownleather.interface.new_socket(name='Shader', in_out='OUTPUT', socket_type='NodeSocketShader')
_s = ng_brownleather.interface.new_socket(name='Fac', in_out='INPUT', socket_type='NodeSocketFloat')
_s.subtype = 'FACTOR'
_s.default_value = 0.5
_s.min_value = 0.0
_s.max_value = 1.0
_s = ng_brownleather.interface.new_socket(name='Normal', in_out='INPUT', socket_type='NodeSocketVector')
_s.min_value = -1.0
_s.max_value = 1.0
_s.hide_value = True
_N = ng_brownleather.nodes; _L = ng_brownleather.links
n0 = _N.new('ShaderNodeValToRGB'); n0.name = 'ColorRamp.001'; n0.location = (-245, 59)
while len(n0.color_ramp.elements) > 1: n0.color_ramp.elements.remove(n0.color_ramp.elements[-1])
n0.color_ramp.elements[0].position = 0.0; n0.color_ramp.elements[0].color = (0.1812, 0.07599, 0.04182, 1.0)
_e = n0.color_ramp.elements.new(0.5); _e.color = (0.1187, 0.05407, 0.03342, 1.0)
_e = n0.color_ramp.elements.new(0.8045); _e.color = (0.08745, 0.04311, 0.02922, 1.0)
_e = n0.color_ramp.elements.new(1.0); _e.color = (0.05621, 0.03215, 0.02502, 1.0)
n1 = _N.new('ShaderNodeFresnel'); n1.name = 'Fresnel'; n1.location = (38, 108)
n1.width = 150
n1.inputs[0].default_value = 1.4
n2 = _N.new('ShaderNodeBsdfDiffuse'); n2.name = 'Diffuse BSDF'; n2.location = (36, 21)
n2.width = 172
n3 = _N.new('ShaderNodeBsdfAnisotropic'); n3.name = 'Glossy BSDF'; n3.location = (36, -108)
n3.width = 174
n3.distribution = 'BECKMANN'
n3.inputs[0].default_value = (0.8, 0.7479, 0.6913, 1.0)
n3.inputs[1].default_value = 0.4472
n4 = _N.new('ShaderNodeMixShader'); n4.name = 'Mix Shader'; n4.location = (245, 63)
n4.width = 131
n5 = _N.new('NodeGroupOutput'); n5.name = 'Group Output'; n5.location = (445, 0)
n6 = _N.new('NodeGroupInput'); n6.name = 'Group Input'; n6.location = (-445, 0)
_L.new(n2.outputs[0], n4.inputs[1])
_L.new(n3.outputs[0], n4.inputs[2])
_L.new(n1.outputs[0], n4.inputs[0])
_L.new(n0.outputs[0], n2.inputs[0])
_L.new(n4.outputs[0], n5.inputs[0])
_L.new(n6.outputs[0], n0.inputs[0])
_L.new(n6.outputs[1], n2.inputs[2])
_L.new(n6.outputs[1], n3.inputs[4])
n5.is_active_output = True
ng_noise_wrinkles = bpy.data.node_groups.new('Noise&Wrinkles', 'ShaderNodeTree')
_s = ng_noise_wrinkles.interface.new_socket(name='Color', in_out='OUTPUT', socket_type='NodeSocketColor')
_s = ng_noise_wrinkles.interface.new_socket(name='Vector', in_out='INPUT', socket_type='NodeSocketVector')
_s.min_value = 0.0
_s.max_value = 1.0
_s = ng_noise_wrinkles.interface.new_socket(name='Scale', in_out='INPUT', socket_type='NodeSocketFloat')
_s.default_value = 5.0
_s.min_value = -1000.0
_s.max_value = 1000.0
_s = ng_noise_wrinkles.interface.new_socket(name='WrinklesPattern', in_out='INPUT', socket_type='NodeSocketFloat')
_s.min_value = -1e+04
_s.max_value = 1e+04
_s = ng_noise_wrinkles.interface.new_socket(name='Threshold', in_out='INPUT', socket_type='NodeSocketFloat')
_s.default_value = 0.2
_s.min_value = -1e+04
_s.max_value = 1e+04
_N = ng_noise_wrinkles.nodes; _L = ng_noise_wrinkles.links
n0 = _N.new('ShaderNodeMath'); n0.name = 'Math.002'; n0.location = (-103, -80)
n0.operation = 'LESS_THAN'
n1 = _N.new('ShaderNodeTexNoise'); n1.name = 'Noise Texture.001'; n1.location = (-115, 108)
n1.width = 174
n1.inputs[3].default_value = 1.0
n2 = _N.new('ShaderNodeMix'); n2.name = 'Mix'; n2.location = (130, 35)
n2.width = 109
n2.data_type = 'RGBA'
n2.inputs[7].default_value = (0.0, 0.0, 0.0, 1.0)
n3 = _N.new('NodeGroupOutput'); n3.name = 'Group Output'; n3.location = (287, 7)
n4 = _N.new('NodeGroupInput'); n4.name = 'Group Input'; n4.location = (-385, 16)
_L.new(n0.outputs[0], n2.inputs[0])
_L.new(n1.outputs[0], n2.inputs[6])
_L.new(n2.outputs[2], n3.inputs[0])
_L.new(n4.outputs[0], n1.inputs[0])
_L.new(n4.outputs[1], n1.inputs[2])
_L.new(n4.outputs[2], n0.inputs[0])
_L.new(n4.outputs[3], n0.inputs[1])
n3.is_active_output = True

# ---- material node trees

# ---- world
world_world = bpy.data.worlds.new('World'); scene.world = world_world
world_world.color = (0.05088, 0.05088, 0.05088)
world_world.use_sun_shadow = False
world_world.sun_shadow_jitter_overblur = 0.0
world_world.cycles.sampling_method = 'MANUAL'
world_world.cycles.sample_map_resolution = 256

# ---- cameras
cam_camera = bpy.data.cameras.new('Camera')
cam_camera.clip_end = 100.0
cam_camera.lens = 35.0
cam_camera.sensor_width = 32.0
cam_camera.sensor_height = 18.0
cam_camera.ortho_scale = 7.314
cam_camera.dof.focus_distance = 0.0
cam_camera.dof.aperture_fstop = 128.0

# ---- lights
light_lamp_001 = bpy.data.lights.new('Lamp.001', 'POINT')
light_lamp_001.transmission_factor = 0.0
light_lamp_001.cutoff_distance = 30.0
light_lamp_001.energy = 100.0
light_lamp_001.shadow_buffer_clip_start = 1.001
light_lamp_001.shadow_soft_size = 0.1
light_lamp_001.shadow_maximum_resolution = 0.006
light_lamp_001.use_absolute_resolution = True
light_lamp_001.cycles.use_multiple_importance_sampling = False
light_lamp = bpy.data.lights.new('Lamp', 'POINT')
light_lamp.transmission_factor = 0.0
light_lamp.cutoff_distance = 30.0
light_lamp.energy = 100.0
light_lamp.shadow_buffer_clip_start = 1.001
light_lamp.shadow_soft_size = 0.1
light_lamp.shadow_maximum_resolution = 0.006
light_lamp.use_absolute_resolution = True
light_lamp.cycles.use_multiple_importance_sampling = False

# ---- meshes
me_cube_011 = bpy.data.meshes.new('Cube.011')
me_cube_011.from_pydata([(1.0, 1.0, -1.0), (1.0, -1.0, -1.0), (-1.0, -1.0, -1.0), (-1.0, 1.0, -1.0), (1.0, 1.0, 1.0), (1.0, -1.0, 1.0), (-1.0, -1.0, 1.0), (-1.0, 1.0, 1.0)], [], [(0, 1, 2, 3), (4, 7, 6, 5), (0, 4, 5, 1), (1, 5, 6, 2), (2, 6, 7, 3), (4, 0, 3, 7)])
me_cube_011.materials.append(mat_paret1)
me_cube_011.use_remesh_preserve_volume = False
me_cube_011.use_remesh_preserve_attributes = False
me_cube_011.use_mirror_vertex_groups = False
me_cube_011.update()
me_cube_008 = bpy.data.meshes.new('Cube.008')
me_cube_008.from_pydata([(1.0, 1.0, -1.0), (1.0, -1.0, -1.0), (-1.0, -1.0, -1.0), (-1.0, 1.0, -1.0), (1.0, 1.0, 1.0), (1.0, -1.0, 1.0), (-1.0, -1.0, 1.0), (-1.0, 1.0, 1.0)], [], [(0, 1, 2, 3), (4, 7, 6, 5), (0, 4, 5, 1), (1, 5, 6, 2), (2, 6, 7, 3), (4, 0, 3, 7)])
me_cube_008.materials.append(mat_bronze)
me_cube_008.use_remesh_preserve_volume = False
me_cube_008.use_remesh_preserve_attributes = False
me_cube_008.use_mirror_vertex_groups = False
me_cube_008.update()
me_cube_007 = bpy.data.meshes.new('Cube.007')
me_cube_007.from_pydata([(1.0, 1.0, -1.0), (1.0, -1.0, -1.0), (-1.0, -1.0, -1.0), (-1.0, 1.0, -1.0), (1.0, 1.0, 1.0), (1.0, -1.0, 1.0), (-1.0, -1.0, 1.0), (-1.0, 1.0, 1.0)], [], [(0, 1, 2, 3), (4, 7, 6, 5), (0, 4, 5, 1), (1, 5, 6, 2), (2, 6, 7, 3), (4, 0, 3, 7)])
me_cube_007.materials.append(mat_madera)
me_cube_007.use_remesh_preserve_volume = False
me_cube_007.use_remesh_preserve_attributes = False
me_cube_007.use_mirror_vertex_groups = False
me_cube_007.update()
me_cube_006 = bpy.data.meshes.new('Cube.006')
me_cube_006.from_pydata([(1.0, 1.0, -1.0), (1.0, -1.0, -1.0), (-1.0, -1.0, -1.0), (-1.0, 1.0, -1.0), (1.0, 1.0, 1.0), (1.0, -1.0, 1.0), (-1.0, -1.0, 1.0), (-1.0, 1.0, 1.0)], [], [(0, 1, 2, 3), (4, 7, 6, 5), (0, 4, 5, 1), (1, 5, 6, 2), (2, 6, 7, 3), (4, 0, 3, 7)])
me_cube_006.materials.append(mat_oro)
me_cube_006.use_remesh_preserve_volume = False
me_cube_006.use_remesh_preserve_attributes = False
me_cube_006.use_mirror_vertex_groups = False
me_cube_006.update()
me_cube_005 = bpy.data.meshes.new('Cube.005')
me_cube_005.from_pydata([(1.0, 1.0, -1.0), (1.0, -1.0, -1.0), (-1.0, -1.0, -1.0), (-1.0, 1.0, -1.0), (1.0, 1.0, 1.0), (1.0, -1.0, 1.0), (-1.0, -1.0, 1.0), (-1.0, 1.0, 1.0)], [], [(0, 1, 2, 3), (4, 7, 6, 5), (0, 4, 5, 1), (1, 5, 6, 2), (2, 6, 7, 3), (4, 0, 3, 7)])
me_cube_005.materials.append(mat_vegetal)
me_cube_005.use_remesh_preserve_volume = False
me_cube_005.use_remesh_preserve_attributes = False
me_cube_005.use_mirror_vertex_groups = False
me_cube_005.update()
me_cube_004 = bpy.data.meshes.new('Cube.004')
me_cube_004.from_pydata([(1.0, 1.0, -1.0), (1.0, -1.0, -1.0), (-1.0, -1.0, -1.0), (-1.0, 1.0, -1.0), (1.0, 1.0, 1.0), (1.0, -1.0, 1.0), (-1.0, -1.0, 1.0), (-1.0, 1.0, 1.0)], [], [(0, 1, 2, 3), (4, 7, 6, 5), (0, 4, 5, 1), (1, 5, 6, 2), (2, 6, 7, 3), (4, 0, 3, 7)])
me_cube_004.materials.append(mat_techos)
me_cube_004.use_remesh_preserve_volume = False
me_cube_004.use_remesh_preserve_attributes = False
me_cube_004.use_mirror_vertex_groups = False
me_cube_004.update()
me_cube_003 = bpy.data.meshes.new('Cube.003')
me_cube_003.from_pydata([(1.0, 1.0, -1.0), (1.0, -1.0, -1.0), (-1.0, -1.0, -1.0), (-1.0, 1.0, -1.0), (1.0, 1.0, 1.0), (1.0, -1.0, 1.0), (-1.0, -1.0, 1.0), (-1.0, 1.0, 1.0)], [], [(0, 1, 2, 3), (4, 7, 6, 5), (0, 4, 5, 1), (1, 5, 6, 2), (2, 6, 7, 3), (4, 0, 3, 7)])
me_cube_003.materials.append(mat_plata)
me_cube_003.use_remesh_preserve_volume = False
me_cube_003.use_remesh_preserve_attributes = False
me_cube_003.use_mirror_vertex_groups = False
me_cube_003.update()
me_cube_002 = bpy.data.meshes.new('Cube.002')
me_cube_002.from_pydata([(1.0, 1.0, -1.0), (1.0, -1.0, -1.0), (-1.0, -1.0, -1.0), (-1.0, 1.0, -1.0), (1.0, 1.0, 1.0), (1.0, -1.0, 1.0), (-1.0, -1.0, 1.0), (-1.0, 1.0, 1.0)], [], [(0, 1, 2, 3), (4, 7, 6, 5), (0, 4, 5, 1), (1, 5, 6, 2), (2, 6, 7, 3), (4, 0, 3, 7)])
me_cube_002.materials.append(mat_piel_marron)
me_cube_002.use_remesh_preserve_volume = False
me_cube_002.use_remesh_preserve_attributes = False
me_cube_002.use_mirror_vertex_groups = False
me_cube_002.update()
me_cube_001 = bpy.data.meshes.new('Cube.001')
me_cube_001.from_pydata([(1.0, 1.0, -1.0), (1.0, -1.0, -1.0), (-1.0, -1.0, -1.0), (-1.0, 1.0, -1.0), (1.0, 1.0, 1.0), (1.0, -1.0, 1.0), (-1.0, -1.0, 1.0), (-1.0, 1.0, 1.0)], [], [(0, 1, 2, 3), (4, 7, 6, 5), (0, 4, 5, 1), (1, 5, 6, 2), (2, 6, 7, 3), (4, 0, 3, 7)])
me_cube_001.materials.append(mat_piedra_pared)
me_cube_001.use_remesh_preserve_volume = False
me_cube_001.use_remesh_preserve_attributes = False
me_cube_001.use_mirror_vertex_groups = False
me_cube_001.update()
me_cube = bpy.data.meshes.new('Cube')
me_cube.from_pydata([(1.0, 1.0, -1.0), (1.0, -1.0, -1.0), (-1.0, -1.0, -1.0), (-1.0, 1.0, -1.0), (1.0, 1.0, 1.0), (1.0, -1.0, 1.0), (-1.0, -1.0, 1.0), (-1.0, 1.0, 1.0)], [], [(0, 1, 2, 3), (4, 7, 6, 5), (0, 4, 5, 1), (1, 5, 6, 2), (2, 6, 7, 3), (4, 0, 3, 7)])
me_cube.materials.append(mat_cristal)
me_cube.use_remesh_preserve_volume = False
me_cube.use_remesh_preserve_attributes = False
me_cube.use_mirror_vertex_groups = False
me_cube.update()

# ---- curves / text
txt_text_011 = bpy.data.curves.new('Text.011', 'FONT')
txt_text_011.dimensions = '2D'
txt_text_011.body = 'Paret'
txt_text_011.materials.append(mat_plata)
txt_text_011.use_path_clamp = True
txt_text_011.bevel_resolution = 0
txt_text_000 = bpy.data.curves.new('Text.000', 'FONT')
txt_text_000.dimensions = '2D'
txt_text_000.body = 'Bronze'
txt_text_000.materials.append(mat_cristal)
txt_text_000.use_path_clamp = True
txt_text_000.bevel_resolution = 0
txt_text_008 = bpy.data.curves.new('Text.008', 'FONT')
txt_text_008.dimensions = '2D'
txt_text_008.body = 'Madera'
txt_text_008.materials.append(mat_cristal)
txt_text_008.use_path_clamp = True
txt_text_008.bevel_resolution = 0
txt_text_007 = bpy.data.curves.new('Text.007', 'FONT')
txt_text_007.dimensions = '2D'
txt_text_007.body = 'Oro'
txt_text_007.use_path_clamp = True
txt_text_007.bevel_resolution = 0
txt_text_006 = bpy.data.curves.new('Text.006', 'FONT')
txt_text_006.dimensions = '2D'
txt_text_006.body = 'Vegetal\n'
txt_text_006.materials.append(mat_material)
txt_text_006.use_path_clamp = True
txt_text_006.bevel_resolution = 0
txt_text_005 = bpy.data.curves.new('Text.005', 'FONT')
txt_text_005.dimensions = '2D'
txt_text_005.body = 'Techos'
txt_text_005.materials.append(mat_plata)
txt_text_005.use_path_clamp = True
txt_text_005.bevel_resolution = 0
txt_text_004 = bpy.data.curves.new('Text.004', 'FONT')
txt_text_004.dimensions = '2D'
txt_text_004.body = 'Plata'
txt_text_004.materials.append(mat_plata)
txt_text_004.use_path_clamp = True
txt_text_004.bevel_resolution = 0
txt_text_003 = bpy.data.curves.new('Text.003', 'FONT')
txt_text_003.dimensions = '2D'
txt_text_003.body = 'Piel'
txt_text_003.materials.append(mat_material)
txt_text_003.use_path_clamp = True
txt_text_003.bevel_resolution = 0
txt_text_002 = bpy.data.curves.new('Text.002', 'FONT')
txt_text_002.dimensions = '2D'
txt_text_002.body = 'Piedra'
txt_text_002.use_path_clamp = True
txt_text_002.bevel_resolution = 0
txt_text_001 = bpy.data.curves.new('Text.001', 'FONT')
txt_text_001.dimensions = '2D'
txt_text_001.body = 'Cristal'
txt_text_001.materials.append(mat_cristal)
txt_text_001.use_path_clamp = True
txt_text_001.bevel_resolution = 0

# ---- objects
ob_lamp_001 = bpy.data.objects.new('Lamp.001', light_lamp_001)
ob_cube_011 = bpy.data.objects.new('Cube.011', me_cube_011)
ob_text_011 = bpy.data.objects.new('Text.011', txt_text_011)
ob_text_008 = bpy.data.objects.new('Text.008', txt_text_000)
ob_cube_008 = bpy.data.objects.new('Cube.008', me_cube_008)
ob_cube_007 = bpy.data.objects.new('Cube.007', me_cube_007)
ob_text_007 = bpy.data.objects.new('Text.007', txt_text_008)
ob_text_006 = bpy.data.objects.new('Text.006', txt_text_007)
ob_cube_006 = bpy.data.objects.new('Cube.006', me_cube_006)
ob_cube_005 = bpy.data.objects.new('Cube.005', me_cube_005)
ob_text_005 = bpy.data.objects.new('Text.005', txt_text_006)
ob_text_004 = bpy.data.objects.new('Text.004', txt_text_005)
ob_cube_004 = bpy.data.objects.new('Cube.004', me_cube_004)
ob_cube_003 = bpy.data.objects.new('Cube.003', me_cube_003)
ob_text_003 = bpy.data.objects.new('Text.003', txt_text_004)
ob_text_002 = bpy.data.objects.new('Text.002', txt_text_003)
ob_cube_002 = bpy.data.objects.new('Cube.002', me_cube_002)
ob_cube_001 = bpy.data.objects.new('Cube.001', me_cube_001)
ob_text_000 = bpy.data.objects.new('Text.000', txt_text_002)
ob_text_001 = bpy.data.objects.new('Text.001', txt_text_001)
ob_cube = bpy.data.objects.new('Cube', me_cube)
ob_lamp = bpy.data.objects.new('Lamp', light_lamp)
ob_camera = bpy.data.objects.new('Camera', cam_camera)

# ---- transforms, parenting, visibility, modifiers, constraints
ob_lamp_001.location = (1.095, -2.732, 5.904)
ob_lamp_001.rotation_euler = (0.6503, 0.05522, 1.866)
ob_lamp_001.lock_rotations_4d = False
ob_lamp_001.empty_display_type = 'ARROWS'
ob_lamp_001.color = (0.0, 0.0, 0.0, 0.0)
ob_lamp_001.lineart.crease_threshold = 0.0
ob_cube_011.location = (-2.715, -2.047, 0.0)
ob_cube_011.lock_rotations_4d = False
ob_cube_011.empty_display_type = 'ARROWS'
ob_cube_011.lineart.crease_threshold = 0.0
ob_text_011.location = (-3.978, -4.329, -1.188)
ob_text_011.lineart.crease_threshold = 0.0
ob_text_008.location = (-7.059, -4.329, -1.188)
ob_text_008.lineart.crease_threshold = 0.0
ob_cube_008.location = (-5.734, -2.047, 0.0)
ob_cube_008.lock_rotations_4d = False
ob_cube_008.empty_display_type = 'ARROWS'
ob_cube_008.lineart.crease_threshold = 0.0
ob_cube_007.location = (-5.734, 1.69, 0.0)
ob_cube_007.lock_rotations_4d = False
ob_cube_007.empty_display_type = 'ARROWS'
ob_cube_007.lineart.crease_threshold = 0.0
ob_text_007.location = (-7.059, -0.5921, -1.188)
ob_text_007.lineart.crease_threshold = 0.0
ob_text_006.location = (-3.481, -0.5921, -1.188)
ob_text_006.lineart.crease_threshold = 0.0
ob_cube_006.location = (-2.734, 1.69, 0.0)
ob_cube_006.lock_rotations_4d = False
ob_cube_006.empty_display_type = 'ARROWS'
ob_cube_006.lineart.crease_threshold = 0.0
ob_cube_005.location = (3.266, 1.69, 0.0)
ob_cube_005.lock_rotations_4d = False
ob_cube_005.empty_display_type = 'ARROWS'
ob_cube_005.lineart.crease_threshold = 0.0
ob_text_005.location = (2.099, -0.5921, -1.188)
ob_text_005.lineart.crease_threshold = 0.0
ob_text_004.location = (-0.9967, -0.5921, -1.188)
ob_text_004.lineart.crease_threshold = 0.0
ob_cube_004.location = (0.266, 1.69, 0.0)
ob_cube_004.lock_rotations_4d = False
ob_cube_004.empty_display_type = 'ARROWS'
ob_cube_004.lineart.crease_threshold = 0.0
ob_cube_003.location = (0.266, 5.667, 0.0)
ob_cube_003.lock_rotations_4d = False
ob_cube_003.empty_display_type = 'ARROWS'
ob_cube_003.lineart.crease_threshold = 0.0
ob_text_003.location = (-0.6853, 3.385, -1.188)
ob_text_003.lineart.crease_threshold = 0.0
ob_text_002.location = (2.633, 3.385, -1.188)
ob_text_002.lineart.crease_threshold = 0.0
ob_cube_002.location = (3.266, 5.667, 0.0)
ob_cube_002.lock_rotations_4d = False
ob_cube_002.empty_display_type = 'ARROWS'
ob_cube_002.lineart.crease_threshold = 0.0
ob_cube_001.location = (-2.734, 5.667, 0.0)
ob_cube_001.lock_rotations_4d = False
ob_cube_001.empty_display_type = 'ARROWS'
ob_cube_001.lineart.crease_threshold = 0.0
ob_text_000.location = (-4.059, 3.385, -1.188)
ob_text_000.lineart.crease_threshold = 0.0
ob_text_001.location = (-7.059, 3.385, -1.188)
ob_text_001.lineart.crease_threshold = 0.0
ob_cube.location = (-5.734, 5.667, 0.0)
ob_cube.lock_rotations_4d = False
ob_cube.empty_display_type = 'ARROWS'
ob_cube.lineart.crease_threshold = 0.0
ob_lamp.location = (4.076, 1.005, 5.904)
ob_lamp.rotation_euler = (0.6503, 0.05522, 1.866)
ob_lamp.lock_rotations_4d = False
ob_lamp.empty_display_type = 'ARROWS'
ob_lamp.color = (0.0, 0.0, 0.0, 0.0)
ob_lamp.lineart.crease_threshold = 0.0
ob_camera.location = (7.481, -6.508, 5.344)
ob_camera.rotation_euler = (1.109, 0.01082, 0.8149)
ob_camera.lock_rotations_4d = False
ob_camera.empty_display_type = 'ARROWS'
ob_camera.color = (0.0, 0.0, 0.0, 0.0)
ob_camera.display_type = 'WIRE'
ob_camera.lineart.crease_threshold = 0.0

# ---- collection membership
col_collection_1.objects.link(ob_lamp_001)
col_collection_1.objects.link(ob_cube_011)
col_collection_1.objects.link(ob_text_011)
col_collection_1.objects.link(ob_text_008)
col_collection_1.objects.link(ob_cube_008)
col_collection_1.objects.link(ob_cube_007)
col_collection_1.objects.link(ob_text_007)
col_collection_1.objects.link(ob_text_006)
col_collection_1.objects.link(ob_cube_006)
col_collection_1.objects.link(ob_cube_005)
col_collection_1.objects.link(ob_text_005)
col_collection_1.objects.link(ob_text_004)
col_collection_1.objects.link(ob_cube_004)
col_collection_1.objects.link(ob_cube_003)
col_collection_1.objects.link(ob_text_003)
col_collection_1.objects.link(ob_text_002)
col_collection_1.objects.link(ob_cube_002)
col_collection_1.objects.link(ob_cube_001)
col_collection_1.objects.link(ob_text_000)
col_collection_1.objects.link(ob_text_001)
col_collection_1.objects.link(ob_cube)
col_collection_1.objects.link(ob_lamp)
col_collection_1.objects.link(ob_camera)

# ---- scene / render settings (as saved in the file)
scene.camera = ob_camera
scene.frame_start = 1; scene.frame_end = 250; scene.frame_set(1)
scene.render.engine = 'BLENDER_EEVEE_NEXT'
scene.render.resolution_percentage = 50
scene.render.dither_intensity = 0.0
scene.cycles.use_denoising = False
scene.cycles.samples = 10
scene.cycles.sampling_pattern = 'TABULATED_SOBOL'
scene.cycles.light_sampling_threshold = 0.0
scene.cycles.use_adaptive_sampling = False
scene.cycles.use_light_tree = False
scene.cycles.blur_glossy = 0.0
scene.cycles.pixel_filter_type = 'GAUSSIAN'
scene.cycles.sample_clamp_indirect = 0.0
scene.view_settings.view_transform = 'Standard'
bpy.context.view_layer.update()

